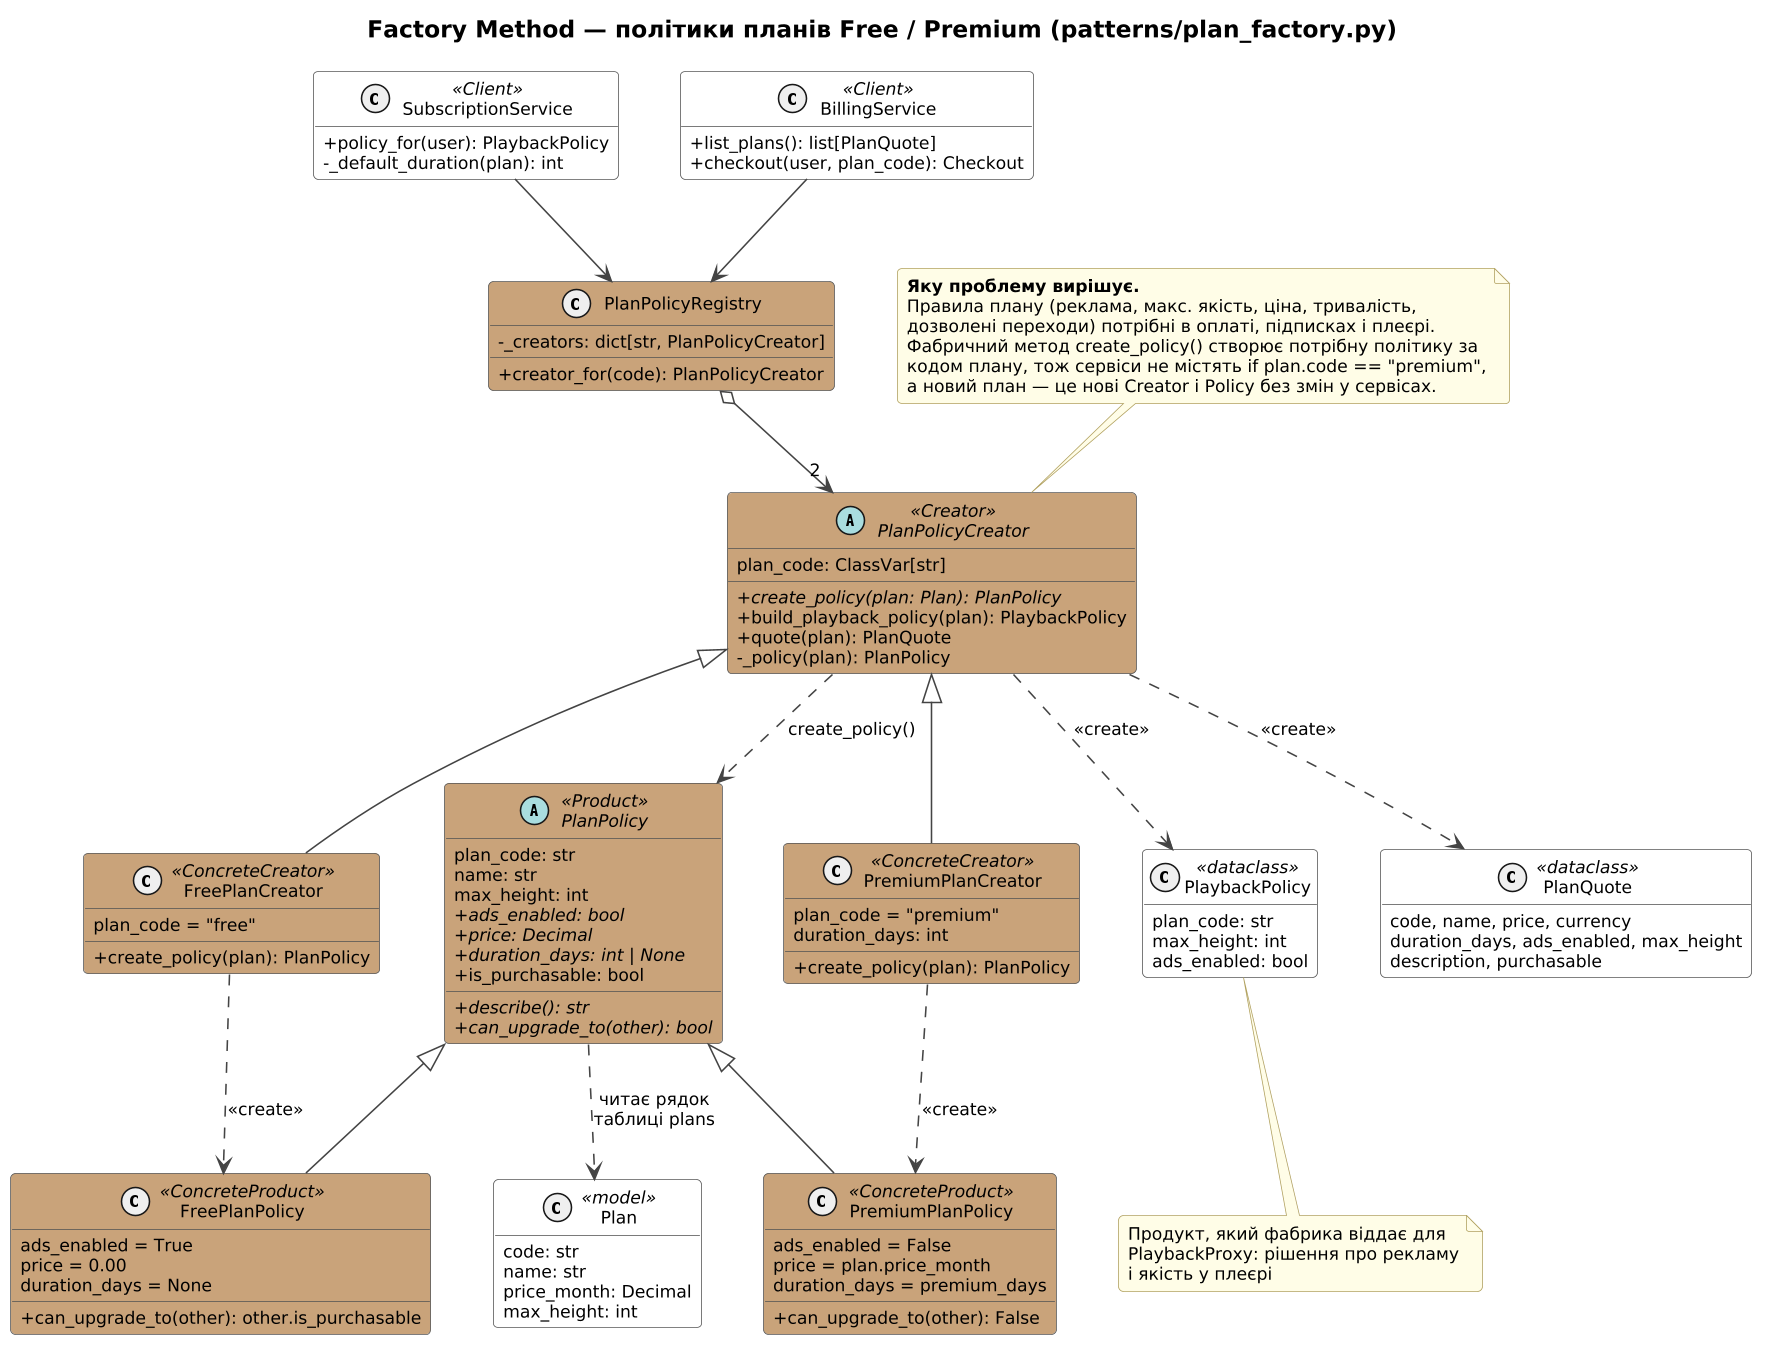

The diagram above was rendered by PlantUML. Its source (embedded in the PNG):
@startuml pattern_factory_method
!include _style.iuml
set separator none
hide empty members
skinparam nodesep 40
skinparam ranksep 55

title Factory Method — політики планів Free / Premium (patterns/plan_factory.py)

abstract class PlanPolicyCreator <<Creator>> $FACTORY {
  plan_code: ClassVar[str]
  +{abstract} create_policy(plan: Plan): PlanPolicy
  +build_playback_policy(plan): PlaybackPolicy
  +quote(plan): PlanQuote
  -_policy(plan): PlanPolicy
}

class FreePlanCreator <<ConcreteCreator>> $FACTORY {
  plan_code = "free"
  +create_policy(plan): PlanPolicy
}

class PremiumPlanCreator <<ConcreteCreator>> $FACTORY {
  plan_code = "premium"
  duration_days: int
  +create_policy(plan): PlanPolicy
}

abstract class PlanPolicy <<Product>> $FACTORY {
  plan_code: str
  name: str
  max_height: int
  +{abstract} ads_enabled: bool
  +{abstract} price: Decimal
  +{abstract} duration_days: int | None
  +is_purchasable: bool
  +{abstract} describe(): str
  +{abstract} can_upgrade_to(other): bool
}

class FreePlanPolicy <<ConcreteProduct>> $FACTORY {
  ads_enabled = True
  price = 0.00
  duration_days = None
  +can_upgrade_to(other): other.is_purchasable
}

class PremiumPlanPolicy <<ConcreteProduct>> $FACTORY {
  ads_enabled = False
  price = plan.price_month
  duration_days = premium_days
  +can_upgrade_to(other): False
}

class PlanPolicyRegistry $FACTORY {
  -_creators: dict[str, PlanPolicyCreator]
  +creator_for(code): PlanPolicyCreator
}

class PlaybackPolicy <<dataclass>> {
  plan_code: str
  max_height: int
  ads_enabled: bool
}

class PlanQuote <<dataclass>> {
  code, name, price, currency
  duration_days, ads_enabled, max_height
  description, purchasable
}

class SubscriptionService <<Client>> {
  +policy_for(user): PlaybackPolicy
  -_default_duration(plan): int
}

class BillingService <<Client>> {
  +list_plans(): list[PlanQuote]
  +checkout(user, plan_code): Checkout
}

class Plan <<model>> {
  code: str
  name: str
  price_month: Decimal
  max_height: int
}

FreePlanCreator -up-|> PlanPolicyCreator
PremiumPlanCreator -up-|> PlanPolicyCreator
FreePlanPolicy -up-|> PlanPolicy
PremiumPlanPolicy -up-|> PlanPolicy
PlanPolicyCreator .right.> PlanPolicy : create_policy()
FreePlanCreator ..> FreePlanPolicy : <<create>>
PremiumPlanCreator ..> PremiumPlanPolicy : <<create>>
PlanPolicyCreator ..> PlaybackPolicy : <<create>>
PlanPolicyCreator ..> PlanQuote : <<create>>
PlanPolicy ..> Plan : читає рядок\nтаблиці plans
PlanPolicyRegistry o--> "2" PlanPolicyCreator
SubscriptionService --> PlanPolicyRegistry
BillingService --> PlanPolicyRegistry

note top of PlanPolicyCreator
  <b>Яку проблему вирішує.</b>
  Правила плану (реклама, макс. якість, ціна, тривалість,
  дозволені переходи) потрібні в оплаті, підписках і плеєрі.
  Фабричний метод create_policy() створює потрібну політику за
  кодом плану, тож сервіси не містять if plan.code == "premium",
  а новий план — це нові Creator і Policy без змін у сервісах.
end note

note bottom of PlaybackPolicy
  Продукт, який фабрика віддає для
  PlaybackProxy: рішення про рекламу
  і якість у плеєрі
end note
@enduml